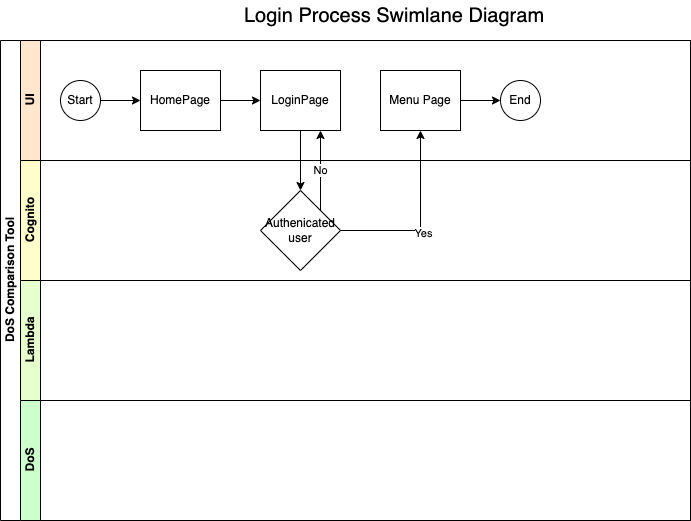

The diagram above was exported from draw.io. Its source (the exported page's mxGraphModel, read from the mxfile embedded in the PNG):
<mxGraphModel dx="900" dy="860" grid="1" gridSize="10" guides="1" tooltips="1" connect="1" arrows="1" fold="1" page="1" pageScale="1" pageWidth="827" pageHeight="1169" background="#FFFFFF" math="0" shadow="0">
  <root>
    <mxCell id="0" />
    <mxCell id="1" parent="0" />
    <mxCell id="dNxyNK7c78bLwvsdeMH5-19" value="DoS Comparison Tool" style="swimlane;html=1;childLayout=stackLayout;resizeParent=1;resizeParentMax=0;horizontal=0;startSize=20;horizontalStack=0;" parent="1" vertex="1">
      <mxGeometry x="20" y="70" width="690" height="480" as="geometry" />
    </mxCell>
    <mxCell id="dNxyNK7c78bLwvsdeMH5-20" value="UI" style="swimlane;html=1;startSize=20;horizontal=0;fillColor=#FFE6CC;" parent="dNxyNK7c78bLwvsdeMH5-19" vertex="1">
      <mxGeometry x="20" width="670" height="120" as="geometry" />
    </mxCell>
    <mxCell id="dNxyNK7c78bLwvsdeMH5-25" value="" style="edgeStyle=orthogonalEdgeStyle;rounded=0;orthogonalLoop=1;jettySize=auto;html=1;" parent="dNxyNK7c78bLwvsdeMH5-20" source="dNxyNK7c78bLwvsdeMH5-23" target="dNxyNK7c78bLwvsdeMH5-24" edge="1">
      <mxGeometry relative="1" as="geometry" />
    </mxCell>
    <mxCell id="dNxyNK7c78bLwvsdeMH5-23" value="Start" style="ellipse;whiteSpace=wrap;html=1;" parent="dNxyNK7c78bLwvsdeMH5-20" vertex="1">
      <mxGeometry x="40" y="40" width="40" height="40" as="geometry" />
    </mxCell>
    <mxCell id="4" value="" style="edgeStyle=none;html=1;" parent="dNxyNK7c78bLwvsdeMH5-20" source="dNxyNK7c78bLwvsdeMH5-24" target="3" edge="1">
      <mxGeometry relative="1" as="geometry" />
    </mxCell>
    <mxCell id="dNxyNK7c78bLwvsdeMH5-24" value="HomePage" style="rounded=0;whiteSpace=wrap;html=1;fontFamily=Helvetica;fontSize=12;fontColor=#000000;align=center;" parent="dNxyNK7c78bLwvsdeMH5-20" vertex="1">
      <mxGeometry x="120" y="30" width="80" height="60" as="geometry" />
    </mxCell>
    <mxCell id="3" value="LoginPage" style="rounded=0;whiteSpace=wrap;html=1;fontFamily=Helvetica;fontSize=12;fontColor=#000000;align=center;" parent="dNxyNK7c78bLwvsdeMH5-20" vertex="1">
      <mxGeometry x="240" y="30" width="80" height="60" as="geometry" />
    </mxCell>
    <mxCell id="15" value="" style="edgeStyle=orthogonalEdgeStyle;rounded=0;html=1;fontSize=20;" parent="dNxyNK7c78bLwvsdeMH5-20" source="6" target="14" edge="1">
      <mxGeometry relative="1" as="geometry" />
    </mxCell>
    <mxCell id="6" value="Menu Page" style="rounded=0;whiteSpace=wrap;html=1;fontFamily=Helvetica;fontSize=12;fontColor=#000000;align=center;" parent="dNxyNK7c78bLwvsdeMH5-20" vertex="1">
      <mxGeometry x="360" y="30" width="80" height="60" as="geometry" />
    </mxCell>
    <mxCell id="14" value="End" style="ellipse;whiteSpace=wrap;html=1;" parent="dNxyNK7c78bLwvsdeMH5-20" vertex="1">
      <mxGeometry x="480" y="40" width="40" height="40" as="geometry" />
    </mxCell>
    <mxCell id="dNxyNK7c78bLwvsdeMH5-21" value="Cognito" style="swimlane;html=1;startSize=20;horizontal=0;fillColor=#FFFFCC;" parent="dNxyNK7c78bLwvsdeMH5-19" vertex="1">
      <mxGeometry x="20" y="120" width="670" height="120" as="geometry" />
    </mxCell>
    <mxCell id="9" value="&lt;span&gt;Authenicated user&lt;/span&gt;" style="rhombus;whiteSpace=wrap;html=1;" parent="dNxyNK7c78bLwvsdeMH5-21" vertex="1">
      <mxGeometry x="240" y="30" width="80" height="80" as="geometry" />
    </mxCell>
    <mxCell id="dNxyNK7c78bLwvsdeMH5-22" value="Lambda" style="swimlane;html=1;startSize=20;horizontal=0;fillColor=#E6FFCC;" parent="dNxyNK7c78bLwvsdeMH5-19" vertex="1">
      <mxGeometry x="20" y="240" width="670" height="120" as="geometry" />
    </mxCell>
    <mxCell id="2" value="DoS" style="swimlane;html=1;startSize=20;horizontal=0;fillColor=#CCFFCC;" parent="dNxyNK7c78bLwvsdeMH5-19" vertex="1">
      <mxGeometry x="20" y="360" width="670" height="120" as="geometry" />
    </mxCell>
    <mxCell id="7" style="edgeStyle=orthogonalEdgeStyle;html=1;rounded=0;" parent="dNxyNK7c78bLwvsdeMH5-19" source="3" target="9" edge="1">
      <mxGeometry relative="1" as="geometry">
        <mxPoint x="300" y="150" as="targetPoint" />
      </mxGeometry>
    </mxCell>
    <mxCell id="10" value="No" style="edgeStyle=orthogonalEdgeStyle;rounded=0;html=1;exitX=1;exitY=0;exitDx=0;exitDy=0;entryX=0.75;entryY=1;entryDx=0;entryDy=0;" parent="dNxyNK7c78bLwvsdeMH5-19" source="9" target="3" edge="1">
      <mxGeometry relative="1" as="geometry" />
    </mxCell>
    <mxCell id="11" style="edgeStyle=orthogonalEdgeStyle;rounded=0;html=1;entryX=0.5;entryY=1;entryDx=0;entryDy=0;" parent="dNxyNK7c78bLwvsdeMH5-19" source="9" target="6" edge="1">
      <mxGeometry relative="1" as="geometry" />
    </mxCell>
    <mxCell id="12" value="Yes" style="edgeLabel;html=1;align=center;verticalAlign=middle;resizable=0;points=[];" parent="11" vertex="1" connectable="0">
      <mxGeometry x="-0.1111" y="-3" relative="1" as="geometry">
        <mxPoint x="-1" y="2" as="offset" />
      </mxGeometry>
    </mxCell>
    <mxCell id="13" value="Login Process Swimlane Diagram" style="text;html=1;strokeColor=none;fillColor=none;align=center;verticalAlign=middle;whiteSpace=wrap;rounded=0;fontSize=20;" parent="1" vertex="1">
      <mxGeometry x="259" y="30" width="310" height="30" as="geometry" />
    </mxCell>
  </root>
</mxGraphModel>